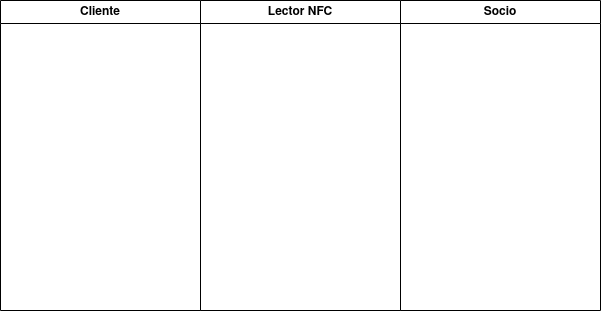

The diagram above was exported from draw.io. Its source (the exported page's mxGraphModel, read from the mxfile embedded in the PNG):
<mxGraphModel dx="1434" dy="795" grid="1" gridSize="10" guides="1" tooltips="1" connect="1" arrows="1" fold="1" page="1" pageScale="1" pageWidth="827" pageHeight="1169" math="0" shadow="0">
  <root>
    <mxCell id="0" />
    <mxCell id="1" parent="0" />
    <mxCell id="-zw8okDPENpdhVVvyky4-1" value="Cliente" style="swimlane;whiteSpace=wrap;html=1;" vertex="1" parent="1">
      <mxGeometry x="100" y="200" width="200" height="310" as="geometry" />
    </mxCell>
    <mxCell id="-zw8okDPENpdhVVvyky4-2" value="Socio" style="swimlane;whiteSpace=wrap;html=1;" vertex="1" parent="1">
      <mxGeometry x="500" y="200" width="200" height="310" as="geometry" />
    </mxCell>
    <mxCell id="-zw8okDPENpdhVVvyky4-3" value="Lector NFC" style="swimlane;whiteSpace=wrap;html=1;" vertex="1" parent="1">
      <mxGeometry x="300" y="200" width="200" height="310" as="geometry" />
    </mxCell>
  </root>
</mxGraphModel>